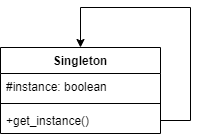

The diagram above was exported from draw.io. Its source (the exported page's mxGraphModel, read from the mxfile embedded in the PNG):
<mxGraphModel dx="1434" dy="818" grid="1" gridSize="10" guides="1" tooltips="1" connect="1" arrows="1" fold="1" page="1" pageScale="1" pageWidth="827" pageHeight="1169" math="0" shadow="0">
  <root>
    <mxCell id="WIyWlLk6GJQsqaUBKTNV-0" />
    <mxCell id="WIyWlLk6GJQsqaUBKTNV-1" parent="WIyWlLk6GJQsqaUBKTNV-0" />
    <mxCell id="qDwmhAw5TziB4X7c8AOI-4" value="Singleton" style="swimlane;fontStyle=1;align=center;verticalAlign=top;childLayout=stackLayout;horizontal=1;startSize=26;horizontalStack=0;resizeParent=1;resizeParentMax=0;resizeLast=0;collapsible=1;marginBottom=0;whiteSpace=wrap;html=1;" vertex="1" parent="WIyWlLk6GJQsqaUBKTNV-1">
      <mxGeometry x="150" y="240" width="160" height="86" as="geometry" />
    </mxCell>
    <mxCell id="qDwmhAw5TziB4X7c8AOI-5" value="#instance: boolean" style="text;strokeColor=none;fillColor=none;align=left;verticalAlign=top;spacingLeft=4;spacingRight=4;overflow=hidden;rotatable=0;points=[[0,0.5],[1,0.5]];portConstraint=eastwest;whiteSpace=wrap;html=1;" vertex="1" parent="qDwmhAw5TziB4X7c8AOI-4">
      <mxGeometry y="26" width="160" height="26" as="geometry" />
    </mxCell>
    <mxCell id="qDwmhAw5TziB4X7c8AOI-6" value="" style="line;strokeWidth=1;fillColor=none;align=left;verticalAlign=middle;spacingTop=-1;spacingLeft=3;spacingRight=3;rotatable=0;labelPosition=right;points=[];portConstraint=eastwest;strokeColor=inherit;" vertex="1" parent="qDwmhAw5TziB4X7c8AOI-4">
      <mxGeometry y="52" width="160" height="8" as="geometry" />
    </mxCell>
    <mxCell id="qDwmhAw5TziB4X7c8AOI-8" style="edgeStyle=orthogonalEdgeStyle;rounded=0;orthogonalLoop=1;jettySize=auto;html=1;exitX=1;exitY=0.5;exitDx=0;exitDy=0;entryX=0.5;entryY=0;entryDx=0;entryDy=0;" edge="1" parent="qDwmhAw5TziB4X7c8AOI-4" source="qDwmhAw5TziB4X7c8AOI-7" target="qDwmhAw5TziB4X7c8AOI-4">
      <mxGeometry relative="1" as="geometry">
        <mxPoint x="310" y="-40" as="targetPoint" />
        <Array as="points">
          <mxPoint x="190" y="73" />
          <mxPoint x="190" y="-40" />
          <mxPoint x="80" y="-40" />
        </Array>
      </mxGeometry>
    </mxCell>
    <mxCell id="qDwmhAw5TziB4X7c8AOI-7" value="+get_instance()" style="text;strokeColor=none;fillColor=none;align=left;verticalAlign=top;spacingLeft=4;spacingRight=4;overflow=hidden;rotatable=0;points=[[0,0.5],[1,0.5]];portConstraint=eastwest;whiteSpace=wrap;html=1;" vertex="1" parent="qDwmhAw5TziB4X7c8AOI-4">
      <mxGeometry y="60" width="160" height="26" as="geometry" />
    </mxCell>
  </root>
</mxGraphModel>